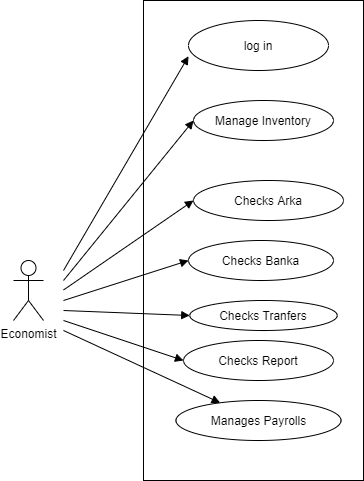

The diagram above was exported from draw.io. Its source (the exported page's mxGraphModel, read from the mxfile embedded in the PNG):
<mxGraphModel dx="1326" dy="636" grid="1" gridSize="10" guides="1" tooltips="1" connect="1" arrows="1" fold="1" page="1" pageScale="1" pageWidth="850" pageHeight="1100" math="0" shadow="0">
  <root>
    <mxCell id="0" />
    <mxCell id="1" parent="0" />
    <mxCell id="SGez9OwWsJN5OO-HuBt6-1" value="" style="rounded=0;whiteSpace=wrap;html=1;" vertex="1" parent="1">
      <mxGeometry x="240" y="60" width="220" height="480" as="geometry" />
    </mxCell>
    <mxCell id="G7nhCmz2_1ZlHnZ2fVRa-1" value="Economist" style="shape=umlActor;verticalLabelPosition=bottom;labelBackgroundColor=#ffffff;verticalAlign=top;html=1;" parent="1" vertex="1">
      <mxGeometry x="110" y="320" width="30" height="60" as="geometry" />
    </mxCell>
    <mxCell id="G7nhCmz2_1ZlHnZ2fVRa-2" value="log in" style="ellipse;whiteSpace=wrap;html=1;" parent="1" vertex="1">
      <mxGeometry x="285" y="80" width="140" height="50" as="geometry" />
    </mxCell>
    <mxCell id="G7nhCmz2_1ZlHnZ2fVRa-9" value="" style="html=1;verticalAlign=bottom;endArrow=block;entryX=0;entryY=0.714;entryDx=0;entryDy=0;entryPerimeter=0;" parent="1" target="G7nhCmz2_1ZlHnZ2fVRa-2" edge="1">
      <mxGeometry width="80" relative="1" as="geometry">
        <mxPoint x="160" y="330" as="sourcePoint" />
        <mxPoint x="410" y="340" as="targetPoint" />
        <Array as="points" />
      </mxGeometry>
    </mxCell>
    <mxCell id="G7nhCmz2_1ZlHnZ2fVRa-10" value="Manage Inventory" style="ellipse;whiteSpace=wrap;html=1;" parent="1" vertex="1">
      <mxGeometry x="290" y="160" width="140" height="40" as="geometry" />
    </mxCell>
    <mxCell id="G7nhCmz2_1ZlHnZ2fVRa-14" value="" style="html=1;verticalAlign=bottom;endArrow=block;entryX=0;entryY=0.5;entryDx=0;entryDy=0;" parent="1" target="G7nhCmz2_1ZlHnZ2fVRa-10" edge="1">
      <mxGeometry x="0.0965" y="-76" width="80" relative="1" as="geometry">
        <mxPoint x="160" y="340" as="sourcePoint" />
        <mxPoint x="400" y="340" as="targetPoint" />
        <mxPoint as="offset" />
      </mxGeometry>
    </mxCell>
    <mxCell id="G7nhCmz2_1ZlHnZ2fVRa-20" value="Checks Arka" style="ellipse;whiteSpace=wrap;html=1;" parent="1" vertex="1">
      <mxGeometry x="290" y="240" width="150" height="40" as="geometry" />
    </mxCell>
    <mxCell id="G7nhCmz2_1ZlHnZ2fVRa-21" value="" style="html=1;verticalAlign=bottom;endArrow=block;entryX=0;entryY=0.5;entryDx=0;entryDy=0;" parent="1" target="G7nhCmz2_1ZlHnZ2fVRa-20" edge="1">
      <mxGeometry x="-0.9522" y="-100" width="80" relative="1" as="geometry">
        <mxPoint x="160" y="349.5" as="sourcePoint" />
        <mxPoint x="240" y="349.5" as="targetPoint" />
        <mxPoint as="offset" />
      </mxGeometry>
    </mxCell>
    <mxCell id="G7nhCmz2_1ZlHnZ2fVRa-33" value="Checks Banka" style="ellipse;whiteSpace=wrap;html=1;" parent="1" vertex="1">
      <mxGeometry x="285" y="300" width="145" height="40" as="geometry" />
    </mxCell>
    <mxCell id="G7nhCmz2_1ZlHnZ2fVRa-34" value="" style="html=1;verticalAlign=bottom;endArrow=block;entryX=0;entryY=0.5;entryDx=0;entryDy=0;" parent="1" target="G7nhCmz2_1ZlHnZ2fVRa-33" edge="1">
      <mxGeometry x="0.5843" y="-106" width="80" relative="1" as="geometry">
        <mxPoint x="160" y="360" as="sourcePoint" />
        <mxPoint x="240" y="360" as="targetPoint" />
        <mxPoint as="offset" />
      </mxGeometry>
    </mxCell>
    <mxCell id="G7nhCmz2_1ZlHnZ2fVRa-37" value="Checks Tranfers" style="ellipse;whiteSpace=wrap;html=1;" parent="1" vertex="1">
      <mxGeometry x="286.25" y="360" width="147.5" height="30" as="geometry" />
    </mxCell>
    <mxCell id="G7nhCmz2_1ZlHnZ2fVRa-39" value="" style="html=1;verticalAlign=bottom;endArrow=block;entryX=0;entryY=0.5;entryDx=0;entryDy=0;" parent="1" target="G7nhCmz2_1ZlHnZ2fVRa-37" edge="1">
      <mxGeometry x="0.1216" y="-42" width="80" relative="1" as="geometry">
        <mxPoint x="160" y="370" as="sourcePoint" />
        <mxPoint x="250" y="370" as="targetPoint" />
        <mxPoint as="offset" />
      </mxGeometry>
    </mxCell>
    <mxCell id="G7nhCmz2_1ZlHnZ2fVRa-43" value="Checks Report" style="ellipse;whiteSpace=wrap;html=1;" parent="1" vertex="1">
      <mxGeometry x="280" y="400" width="150" height="40" as="geometry" />
    </mxCell>
    <mxCell id="G7nhCmz2_1ZlHnZ2fVRa-44" value="" style="html=1;verticalAlign=bottom;endArrow=block;entryX=0;entryY=0.5;entryDx=0;entryDy=0;" parent="1" target="G7nhCmz2_1ZlHnZ2fVRa-43" edge="1">
      <mxGeometry x="0.2154" y="-71" width="80" relative="1" as="geometry">
        <mxPoint x="160" y="380" as="sourcePoint" />
        <mxPoint x="270" y="440" as="targetPoint" />
        <mxPoint as="offset" />
      </mxGeometry>
    </mxCell>
    <mxCell id="G7nhCmz2_1ZlHnZ2fVRa-61" value="" style="html=1;verticalAlign=bottom;endArrow=block;" parent="1" target="G7nhCmz2_1ZlHnZ2fVRa-62" edge="1">
      <mxGeometry x="-0.0791" y="-77" width="80" relative="1" as="geometry">
        <mxPoint x="160" y="390" as="sourcePoint" />
        <mxPoint x="290" y="540" as="targetPoint" />
        <mxPoint as="offset" />
      </mxGeometry>
    </mxCell>
    <mxCell id="G7nhCmz2_1ZlHnZ2fVRa-62" value="Manages Payrolls" style="ellipse;whiteSpace=wrap;html=1;" parent="1" vertex="1">
      <mxGeometry x="272.5" y="460" width="165" height="40" as="geometry" />
    </mxCell>
  </root>
</mxGraphModel>